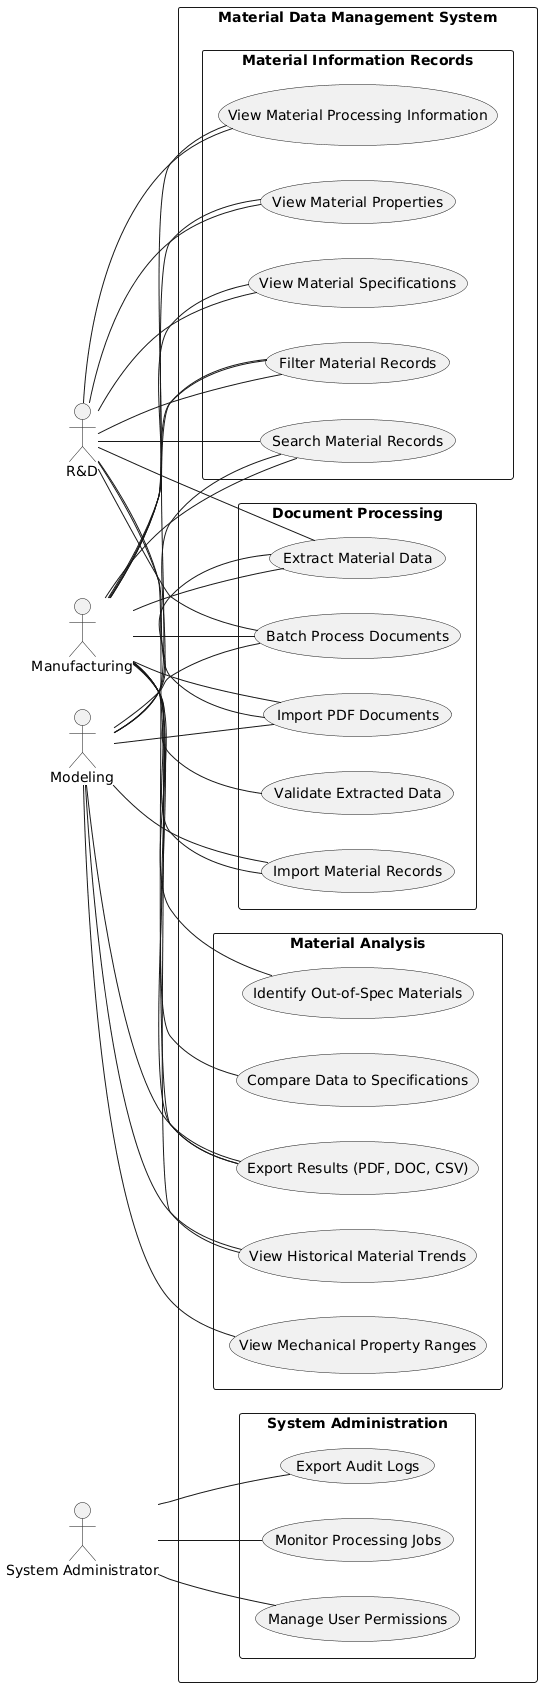

The diagram above was rendered by PlantUML. Its source (embedded in the PNG):
@startuml
left to right direction
skinparam packageStyle rectangle

actor "R&D" as RD
actor "Manufacturing" as MFG
actor "Modeling" as MDL
actor "System Administrator" as SYSAD

rectangle "Material Data Management System" {
  rectangle "Document Processing" {
    usecase "Import PDF Documents" as UC1
    usecase "Batch Process Documents" as UC2
    usecase "Extract Material Data" as UC3
    usecase "Validate Extracted Data" as UC4
    usecase "Import Material Records" as UC5
  }
  rectangle "Material Information Records" {
    usecase "Search Material Records" as UC6
    usecase "Filter Material Records" as UC7
    usecase "View Material Specifications" as UC8
    usecase "View Material Properties" as UC9
    usecase "View Material Processing Information" as UC10
  }
  rectangle "Material Analysis" {
    usecase "Compare Data to Specifications" as UC11
    usecase "View Historical Material Trends" as UC12
    usecase "Identify Out-of-Spec Materials" as UC13
    usecase "View Mechanical Property Ranges" as UC14
    usecase "Export Results (PDF, DOC, CSV)" as UC17
  }
  rectangle "System Administration" {
    usecase "Manage User Permissions" as UC15
    usecase "Monitor Processing Jobs" as UC16
    usecase "Export Audit Logs" as UC18
  }
}

RD -- UC1
RD -- UC2
RD -- UC3
RD -- UC6
RD -- UC7
RD -- UC8
RD -- UC9
RD -- UC10
RD -- UC17

MFG -- UC1
MFG -- UC2
MFG -- UC3
MFG -- UC4
MFG -- UC5
MFG -- UC6
MFG -- UC7
MFG -- UC8
MFG -- UC9
MFG -- UC10
MFG -- UC11
MFG -- UC12
MFG -- UC13
MFG -- UC17

MDL -- UC1
MDL -- UC2
MDL -- UC3
MDL -- UC5
MDL -- UC6
MDL -- UC7
MDL -- UC12
MDL -- UC14
MDL -- UC17

SYSAD -- UC15
SYSAD -- UC16
SYSAD -- UC18
@enduml